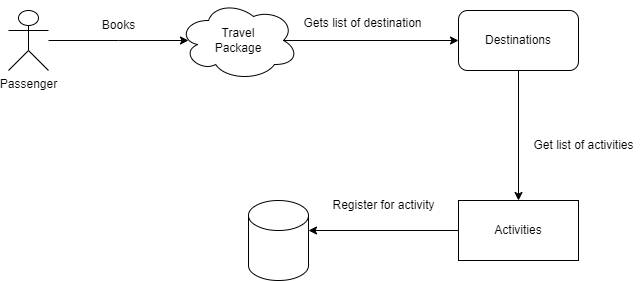

The diagram above was exported from draw.io. Its source (the exported page's mxGraphModel, read from the mxfile embedded in the PNG):
<mxGraphModel dx="1434" dy="746" grid="1" gridSize="10" guides="1" tooltips="1" connect="1" arrows="1" fold="1" page="1" pageScale="1" pageWidth="827" pageHeight="1169" math="0" shadow="0">
  <root>
    <mxCell id="WIyWlLk6GJQsqaUBKTNV-0" />
    <mxCell id="WIyWlLk6GJQsqaUBKTNV-1" parent="WIyWlLk6GJQsqaUBKTNV-0" />
    <mxCell id="-_-m3YRZv_cN6uqhW8uY-1" value="Passenger" style="shape=umlActor;verticalLabelPosition=bottom;verticalAlign=top;html=1;outlineConnect=0;" vertex="1" parent="WIyWlLk6GJQsqaUBKTNV-1">
      <mxGeometry x="60" y="220" width="40" height="60" as="geometry" />
    </mxCell>
    <mxCell id="-_-m3YRZv_cN6uqhW8uY-7" style="edgeStyle=orthogonalEdgeStyle;rounded=0;orthogonalLoop=1;jettySize=auto;html=1;exitX=0.875;exitY=0.5;exitDx=0;exitDy=0;exitPerimeter=0;entryX=0;entryY=0.5;entryDx=0;entryDy=0;" edge="1" parent="WIyWlLk6GJQsqaUBKTNV-1" source="-_-m3YRZv_cN6uqhW8uY-5" target="-_-m3YRZv_cN6uqhW8uY-11">
      <mxGeometry relative="1" as="geometry">
        <mxPoint x="430" y="250" as="targetPoint" />
      </mxGeometry>
    </mxCell>
    <mxCell id="-_-m3YRZv_cN6uqhW8uY-5" value="Travel&lt;br&gt;Package" style="ellipse;shape=cloud;whiteSpace=wrap;html=1;" vertex="1" parent="WIyWlLk6GJQsqaUBKTNV-1">
      <mxGeometry x="230" y="210" width="120" height="80" as="geometry" />
    </mxCell>
    <mxCell id="-_-m3YRZv_cN6uqhW8uY-9" style="edgeStyle=orthogonalEdgeStyle;rounded=0;orthogonalLoop=1;jettySize=auto;html=1;" edge="1" parent="WIyWlLk6GJQsqaUBKTNV-1" source="-_-m3YRZv_cN6uqhW8uY-1">
      <mxGeometry relative="1" as="geometry">
        <mxPoint x="240" y="250" as="targetPoint" />
      </mxGeometry>
    </mxCell>
    <mxCell id="-_-m3YRZv_cN6uqhW8uY-10" value="Books" style="text;html=1;align=center;verticalAlign=middle;resizable=0;points=[];autosize=1;strokeColor=none;fillColor=none;" vertex="1" parent="WIyWlLk6GJQsqaUBKTNV-1">
      <mxGeometry x="140" y="220" width="60" height="30" as="geometry" />
    </mxCell>
    <mxCell id="-_-m3YRZv_cN6uqhW8uY-14" style="edgeStyle=orthogonalEdgeStyle;rounded=0;orthogonalLoop=1;jettySize=auto;html=1;entryX=0.5;entryY=0;entryDx=0;entryDy=0;entryPerimeter=0;" edge="1" parent="WIyWlLk6GJQsqaUBKTNV-1" source="-_-m3YRZv_cN6uqhW8uY-11" target="-_-m3YRZv_cN6uqhW8uY-15">
      <mxGeometry relative="1" as="geometry">
        <mxPoint x="570" y="400" as="targetPoint" />
      </mxGeometry>
    </mxCell>
    <mxCell id="-_-m3YRZv_cN6uqhW8uY-11" value="Destinations" style="rounded=1;whiteSpace=wrap;html=1;" vertex="1" parent="WIyWlLk6GJQsqaUBKTNV-1">
      <mxGeometry x="510" y="220" width="120" height="60" as="geometry" />
    </mxCell>
    <mxCell id="-_-m3YRZv_cN6uqhW8uY-13" value="Gets list of destination" style="text;html=1;align=center;verticalAlign=middle;resizable=0;points=[];autosize=1;strokeColor=none;fillColor=none;" vertex="1" parent="WIyWlLk6GJQsqaUBKTNV-1">
      <mxGeometry x="344" y="218" width="140" height="30" as="geometry" />
    </mxCell>
    <mxCell id="-_-m3YRZv_cN6uqhW8uY-17" style="edgeStyle=orthogonalEdgeStyle;rounded=0;orthogonalLoop=1;jettySize=auto;html=1;" edge="1" parent="WIyWlLk6GJQsqaUBKTNV-1" source="-_-m3YRZv_cN6uqhW8uY-15">
      <mxGeometry relative="1" as="geometry">
        <mxPoint x="360" y="440" as="targetPoint" />
      </mxGeometry>
    </mxCell>
    <mxCell id="-_-m3YRZv_cN6uqhW8uY-15" value="Activities" style="rounded=0;whiteSpace=wrap;html=1;" vertex="1" parent="WIyWlLk6GJQsqaUBKTNV-1">
      <mxGeometry x="510" y="410" width="120" height="60" as="geometry" />
    </mxCell>
    <mxCell id="-_-m3YRZv_cN6uqhW8uY-16" value="Get list of activities" style="text;html=1;align=center;verticalAlign=middle;resizable=0;points=[];autosize=1;strokeColor=none;fillColor=none;rotation=0;" vertex="1" parent="WIyWlLk6GJQsqaUBKTNV-1">
      <mxGeometry x="575" y="340" width="120" height="30" as="geometry" />
    </mxCell>
    <mxCell id="-_-m3YRZv_cN6uqhW8uY-18" value="" style="shape=cylinder3;whiteSpace=wrap;html=1;boundedLbl=1;backgroundOutline=1;size=15;" vertex="1" parent="WIyWlLk6GJQsqaUBKTNV-1">
      <mxGeometry x="300" y="410" width="60" height="80" as="geometry" />
    </mxCell>
    <mxCell id="-_-m3YRZv_cN6uqhW8uY-19" value="Register for activity" style="text;html=1;align=center;verticalAlign=middle;resizable=0;points=[];autosize=1;strokeColor=none;fillColor=none;" vertex="1" parent="WIyWlLk6GJQsqaUBKTNV-1">
      <mxGeometry x="370" y="400" width="130" height="30" as="geometry" />
    </mxCell>
  </root>
</mxGraphModel>